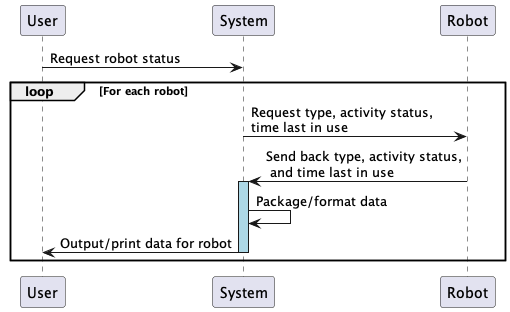

The diagram above was rendered by PlantUML. Its source (embedded in the PNG):
@startuml
User -> System : Request robot status
loop For each robot
System -> Robot : Request type, activity status, \ntime last in use
Robot -> System : Send back type, activity status, \n and time last in use
activate System #LightBlue
System -> System : Package/format data
System -> User : Output/print data for robot
deactivate
end 
@enduml